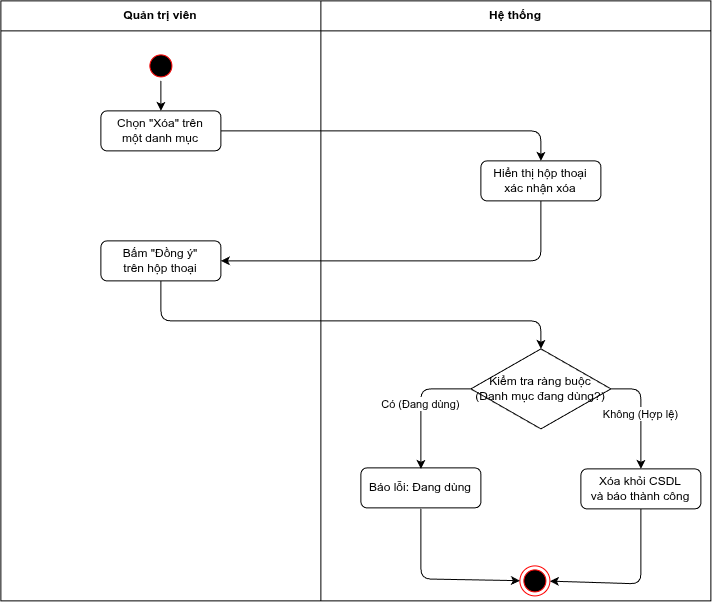

The diagram above was exported from draw.io. Its source (the exported page's mxGraphModel, read from the mxfile embedded in the PNG):
<mxGraphModel dx="1132" dy="635" grid="1" gridSize="10" guides="1" tooltips="1" connect="1" arrows="1" fold="1" page="1" pageScale="1" pageWidth="827" pageHeight="1169" math="0" shadow="0">
  <root>
    <mxCell id="0" />
    <mxCell id="1" parent="0" />
    <mxCell id="swimlane-admin" parent="1" style="swimlane;whiteSpace=wrap;html=1;startSize=30;" value="Quản trị viên" vertex="1">
      <mxGeometry height="600" width="320" x="120" y="80" as="geometry" />
    </mxCell>
    <mxCell id="node-start" parent="swimlane-admin" style="ellipse;html=1;shape=startState;fillColor=#000000;strokeColor=#ff0000;" value="" vertex="1">
      <mxGeometry height="30" width="30" x="145" y="50" as="geometry" />
    </mxCell>
    <mxCell id="node-click-delete" parent="swimlane-admin" style="rounded=1;whiteSpace=wrap;html=1;" value="Chọn &quot;Xóa&quot; trên&#10;một danh mục" vertex="1">
      <mxGeometry height="40" width="120" x="100" y="110" as="geometry" />
    </mxCell>
    <mxCell id="node-confirm" parent="swimlane-admin" style="rounded=1;whiteSpace=wrap;html=1;" value="Bấm &quot;Đồng ý&quot;&#10;trên hộp thoại" vertex="1">
      <mxGeometry height="40" width="120" x="100" y="240" as="geometry" />
    </mxCell>
    <mxCell id="swimlane-system" parent="1" style="swimlane;whiteSpace=wrap;html=1;startSize=30;" value="Hệ thống" vertex="1">
      <mxGeometry height="600" width="390" x="440" y="80" as="geometry" />
    </mxCell>
    <mxCell id="node-show-dialog" parent="swimlane-system" style="rounded=1;whiteSpace=wrap;html=1;" value="Hiển thị hộp thoại&#10;xác nhận xóa" vertex="1">
      <mxGeometry height="40" width="120" x="160" y="160" as="geometry" />
    </mxCell>
    <mxCell id="node-check-constraint" parent="swimlane-system" style="rhombus;whiteSpace=wrap;html=1;" value="Kiểm tra ràng buộc&#10;(Danh mục đang dùng?)" vertex="1">
      <mxGeometry height="80" width="140" x="150" y="348" as="geometry" />
    </mxCell>
    <mxCell id="node-error-constraint" parent="swimlane-system" style="rounded=1;whiteSpace=wrap;html=1;" value="Báo lỗi: Đang dùng" vertex="1">
      <mxGeometry height="40" width="120" x="40" y="467" as="geometry" />
    </mxCell>
    <mxCell id="node-delete" parent="swimlane-system" style="rounded=1;whiteSpace=wrap;html=1;" value="Xóa khỏi CSDL&#10;và báo thành công" vertex="1">
      <mxGeometry height="40" width="120" x="260" y="468" as="geometry" />
    </mxCell>
    <mxCell id="node-end" parent="swimlane-system" style="ellipse;html=1;shape=endState;fillColor=#000000;strokeColor=#ff0000;" value="" vertex="1">
      <mxGeometry height="30" width="30" x="199" y="565" as="geometry" />
    </mxCell>
    <mxCell id="edge-1" edge="1" parent="1" source="node-start" target="node-click-delete">
      <mxGeometry relative="1" as="geometry" />
    </mxCell>
    <mxCell id="edge-2" edge="1" parent="1" source="node-click-delete" target="node-show-dialog">
      <mxGeometry relative="1" as="geometry">
        <Array as="points">
          <mxPoint x="660" y="210" />
        </Array>
      </mxGeometry>
    </mxCell>
    <mxCell id="edge-3" edge="1" parent="1" source="node-show-dialog" target="node-confirm">
      <mxGeometry relative="1" as="geometry">
        <Array as="points">
          <mxPoint x="660" y="340" />
        </Array>
      </mxGeometry>
    </mxCell>
    <mxCell id="edge-4" edge="1" parent="1" source="node-confirm" target="node-check-constraint">
      <mxGeometry relative="1" as="geometry">
        <Array as="points">
          <mxPoint x="280" y="400" />
          <mxPoint x="660" y="400" />
        </Array>
      </mxGeometry>
    </mxCell>
    <mxCell id="edge-5" edge="1" parent="1" source="node-check-constraint" value="Có (Đang dùng)">
      <mxGeometry relative="1" as="geometry">
        <Array as="points">
          <mxPoint x="540" y="468" />
        </Array>
        <mxPoint x="540" y="548" as="targetPoint" />
      </mxGeometry>
    </mxCell>
    <mxCell id="edge-6" edge="1" parent="1" source="node-check-constraint" target="node-delete" value="Không (Hợp lệ)">
      <mxGeometry relative="1" as="geometry">
        <Array as="points">
          <mxPoint x="760" y="468" />
        </Array>
      </mxGeometry>
    </mxCell>
    <mxCell id="edge-7" edge="1" parent="1" source="node-delete" target="node-end">
      <mxGeometry relative="1" as="geometry">
        <Array as="points">
          <mxPoint x="760" y="663" />
        </Array>
      </mxGeometry>
    </mxCell>
    <mxCell id="edge-8" edge="1" parent="1" target="node-end">
      <mxGeometry relative="1" as="geometry">
        <Array as="points">
          <mxPoint x="540" y="658" />
        </Array>
        <mxPoint x="540" y="588" as="sourcePoint" />
      </mxGeometry>
    </mxCell>
  </root>
</mxGraphModel>